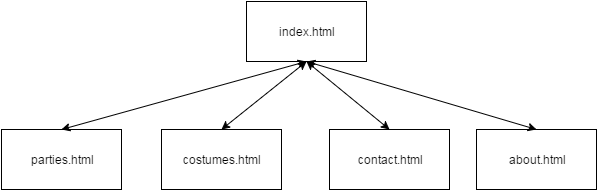

The diagram above was exported from draw.io. Its source (the exported page's mxGraphModel, read from the mxfile embedded in the PNG):
<mxGraphModel dx="1366" dy="804" grid="1" gridSize="10" guides="1" tooltips="1" connect="1" arrows="1" fold="1" page="1" pageScale="1" pageWidth="826" pageHeight="1169" background="#ffffff" math="0" shadow="0">
  <root>
    <mxCell id="0" />
    <mxCell id="1" parent="0" />
    <mxCell id="2" value="index.html" style="whiteSpace=wrap;html=1;" vertex="1" parent="1">
      <mxGeometry x="340" y="78" width="120" height="60" as="geometry" />
    </mxCell>
    <mxCell id="4" value="about.html" style="whiteSpace=wrap;html=1;" vertex="1" parent="1">
      <mxGeometry x="570" y="206" width="120" height="60" as="geometry" />
    </mxCell>
    <mxCell id="5" value="costumes.html" style="whiteSpace=wrap;html=1;" vertex="1" parent="1">
      <mxGeometry x="255" y="206" width="120" height="60" as="geometry" />
    </mxCell>
    <mxCell id="6" value="contact.html" style="whiteSpace=wrap;html=1;" vertex="1" parent="1">
      <mxGeometry x="423" y="206" width="120" height="60" as="geometry" />
    </mxCell>
    <mxCell id="7" value="parties.html" style="whiteSpace=wrap;html=1;" vertex="1" parent="1">
      <mxGeometry x="95" y="206" width="120" height="60" as="geometry" />
    </mxCell>
    <mxCell id="15" value="" style="endArrow=classic;startArrow=classic;html=1;exitX=0.5;exitY=0;entryX=0.5;entryY=1;" edge="1" parent="1" source="7" target="2">
      <mxGeometry width="50" height="50" relative="1" as="geometry">
        <mxPoint x="10" y="60" as="sourcePoint" />
        <mxPoint x="60" y="10" as="targetPoint" />
      </mxGeometry>
    </mxCell>
    <mxCell id="16" value="" style="endArrow=classic;startArrow=classic;html=1;exitX=0.5;exitY=0;entryX=0.5;entryY=1;" edge="1" parent="1" source="5" target="2">
      <mxGeometry x="160" y="170" width="50" height="50" as="geometry">
        <mxPoint x="160" y="210" as="sourcePoint" />
        <mxPoint x="423" y="170" as="targetPoint" />
      </mxGeometry>
    </mxCell>
    <mxCell id="17" value="" style="endArrow=classic;startArrow=classic;html=1;exitX=0.5;exitY=0;entryX=0.5;entryY=1;" edge="1" parent="1" source="6" target="2">
      <mxGeometry x="170" y="180" width="50" height="50" as="geometry">
        <mxPoint x="320" y="210" as="sourcePoint" />
        <mxPoint x="423" y="170" as="targetPoint" />
      </mxGeometry>
    </mxCell>
    <mxCell id="18" value="" style="endArrow=classic;startArrow=classic;html=1;exitX=0.5;exitY=0;entryX=0.5;entryY=1;" edge="1" parent="1" source="4" target="2">
      <mxGeometry x="180" y="190" width="50" height="50" as="geometry">
        <mxPoint x="490" y="210" as="sourcePoint" />
        <mxPoint x="423" y="170" as="targetPoint" />
      </mxGeometry>
    </mxCell>
  </root>
</mxGraphModel>